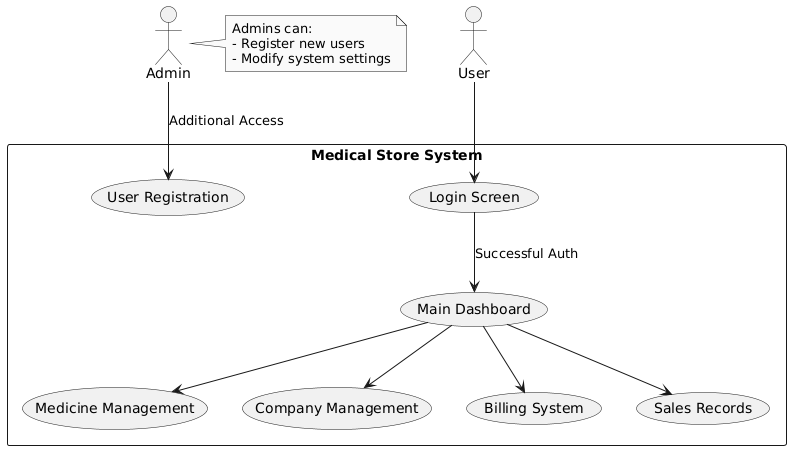

The diagram above was rendered by PlantUML. Its source (embedded in the PNG):
@startuml
skinparam monochrome true

actor User
actor Admin

rectangle "Medical Store System" {
  User --> (Login Screen)
  (Login Screen) --> (Main Dashboard) : Successful Auth
  (Main Dashboard) --> (Medicine Management)
  (Main Dashboard) --> (Company Management)
  (Main Dashboard) --> (Billing System)
  (Main Dashboard) --> (Sales Records)
  
  Admin --> (User Registration) : Additional Access
}

note right of Admin
  Admins can:
  - Register new users
  - Modify system settings
end note
@enduml